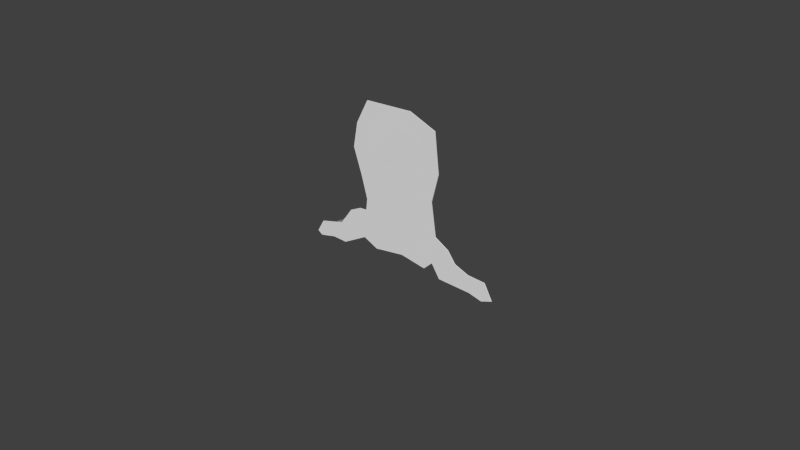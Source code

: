 # Source: Vine01.blend  (saved by Blender 2.72.0; exported with 4.5.12 LTS)
import bpy
from mathutils import Matrix  # noqa: F401  (used for matrix-valued properties, if any)

bpy.ops.wm.read_factory_settings(use_empty=True)
scene = bpy.context.scene
scene.name = 'Scene'

# ---- collections
col_collection_1 = bpy.data.collections.new('Collection 1'); scene.collection.children.link(col_collection_1)

# ---- materials (node trees are filled in below, after node groups)
mat_gravityspitter01 = bpy.data.materials.new('GravitySpitter01')
mat_gravityspitter01.alpha_threshold = 0.0
mat_gravityspitter01.use_transparent_shadow = False
mat_gravityspitter01.roughness = 0.5

# ---- material node trees

# ---- world
world_world = bpy.data.worlds.new('World'); scene.world = world_world
world_world.color = (0.05088, 0.05088, 0.05088)
world_world.use_sun_shadow = False
world_world.sun_shadow_jitter_overblur = 0.0
world_world.cycles.sampling_method = 'MANUAL'
world_world.cycles.sample_map_resolution = 256

# ---- meshes
me_mesh = bpy.data.meshes.new('Mesh')
me_mesh.from_pydata([(-0.03224, -0.0001255, -0.0002581), (-0.03172, -0.0001255, 0.000657), (-0.03067, -0.0001254, -0.001398), (-0.02996, -0.0001255, 0.003732), (-0.0254, -0.0001255, -0.0002581), (-0.02518, -0.0001255, 0.004949), (-0.0207, -0.0001255, -0.0005431), (-0.01874, -0.0001256, 0.0005147), (-0.02212, -0.0001255, 0.005728), (-0.02076, -0.0001255, 0.007624), (-0.01813, -0.0001255, 0.01129), (-0.01274, -0.0001255, 0.003765), (-0.01089, -0.0001255, 0.00286), (-0.008009, -0.0001255, 0.001452), (-0.001046, -0.0001255, 0.00236), (-0.0151, -0.0001255, 0.007104), (-0.01457, -0.0001255, 0.013), (-0.01047, -0.0001255, 0.007104), (-0.012, -0.0001255, 0.01314), (-0.01315, -0.0001256, 0.0226), (-0.01157, -0.0001255, 0.01699), (-0.01257, -0.0001255, 0.02056), (-0.005835, -0.0001255, 0.007104), (-0.005835, -0.0001255, 0.01174), (-0.001202, -0.0001255, 0.007104), (-0.001202, -0.0001255, 0.01174), (-0.005835, -0.0001255, 0.01637), (-0.005835, -0.0001256, 0.021), (-0.001202, -0.0001255, 0.01637), (-0.001202, -0.0001255, 0.021), (-0.01357, -0.0001256, 0.02411), (-0.01642, -0.0001256, 0.03252), (-0.01047, -0.0001255, 0.02564), (-0.01047, -0.0001256, 0.03027), (-0.01594, -0.0001256, 0.03518), (-0.01499, -0.0001257, 0.0405), (-0.01047, -0.0001256, 0.0349), (-0.01047, -0.0001256, 0.03953), (-0.005835, -0.0001256, 0.02564), (-0.005835, -0.0001256, 0.03027), (-0.001202, -0.0001256, 0.02564), (-0.001202, -0.0001256, 0.03027), (-0.005835, -0.0001256, 0.0349), (-0.005835, -0.0001256, 0.03953), (-0.001202, -0.0001256, 0.0349), (-0.001202, -0.0001256, 0.03953), (-0.01368, -0.0001257, 0.04303), (-0.01255, -0.0001256, 0.04522), (-0.011, -0.0001257, 0.0482), (-0.005835, -0.0001256, 0.04417), (-0.005869, -0.0001257, 0.04838), (-0.001202, -0.0001256, 0.04417), (-0.001239, -0.0001257, 0.04854), (-0.03224, 0.0001245, -0.0002581), (-0.03172, 0.0001245, 0.000657), (-0.03067, 0.0001245, -0.001398), (-0.02996, 0.0001245, 0.003732), (-0.0254, 0.0001245, -0.0002581), (-0.02518, 0.0001245, 0.004949), (-0.0207, 0.0001245, -0.0005431), (-0.01874, 0.0001245, 0.0005147), (-0.02212, 0.0001245, 0.005728), (-0.02076, 0.0001245, 0.007624), (-0.01813, 0.0001245, 0.01129), (-0.01274, 0.0001245, 0.003765), (-0.01089, 0.0001245, 0.00286), (-0.008009, 0.0001245, 0.001452), (-0.001046, 0.0001245, 0.00236), (-0.0151, 0.0001245, 0.007104), (-0.01457, 0.0001244, 0.013), (-0.01047, 0.0001245, 0.007104), (-0.012, 0.0001244, 0.01314), (-0.01315, 0.0001244, 0.0226), (-0.01157, 0.0001244, 0.01699), (-0.01257, 0.0001244, 0.02056), (-0.005835, 0.0001245, 0.007104), (-0.005835, 0.0001245, 0.01174), (-0.001202, 0.0001245, 0.007104), (-0.001202, 0.0001245, 0.01174), (-0.005835, 0.0001245, 0.01637), (-0.005835, 0.0001244, 0.021), (-0.001202, 0.0001245, 0.01637), (-0.001202, 0.0001244, 0.021), (-0.01357, 0.0001244, 0.02411), (-0.01642, 0.0001244, 0.03252), (-0.01047, 0.0001244, 0.02564), (-0.01047, 0.0001244, 0.03027), (-0.01594, 0.0001244, 0.03518), (-0.01499, 0.0001244, 0.0405), (-0.01047, 0.0001244, 0.0349), (-0.01047, 0.0001244, 0.03953), (-0.005835, 0.0001244, 0.02564), (-0.005835, 0.0001244, 0.03027), (-0.001202, 0.0001244, 0.02564), (-0.001202, 0.0001244, 0.03027), (-0.005835, 0.0001244, 0.0349), (-0.005835, 0.0001244, 0.03953), (-0.001202, 0.0001244, 0.0349), (-0.001202, 0.0001244, 0.03953), (-0.01368, 0.0001244, 0.04303), (-0.01255, 0.0001244, 0.04522), (-0.011, 0.0001244, 0.0482), (-0.005835, 0.0001244, 0.04417), (-0.005869, 0.0001244, 0.04838), (-0.001202, 0.0001244, 0.04417), (-0.001239, 0.0001244, 0.04854), (0.001827, -0.0001255, 0.002735), (0.01024, -0.0001255, 0.001167), (0.01309, -0.0001255, 0.003875), (0.0158, -0.0001255, -0.0004006), (0.01498, -0.0001255, 0.0008934), (0.00343, -0.0001255, 0.007104), (0.00343, -0.0001255, 0.01174), (0.008063, -0.0001255, 0.007104), (0.008063, -0.0001255, 0.01174), (0.00343, -0.0001255, 0.01637), (0.00343, -0.0001255, 0.021), (0.008063, -0.0001255, 0.01637), (0.008063, -0.0001255, 0.021), (0.0127, -0.0001255, 0.007104), (0.01423, -0.0001255, 0.01271), (0.01963, -0.0001255, 0.008834), (0.01879, -0.0001255, 0.01), (0.01365, -0.0001255, 0.01661), (0.01266, -0.0001256, 0.02326), (0.02194, -0.0001255, -0.0007238), (0.02196, -0.0001255, 0.002472), (0.02663, -0.0001254, -0.0009706), (0.02592, -0.0001255, 0.004587), (0.03091, -0.0001255, -0.002111), (0.03176, -0.0001256, 0.00416), (0.03447, -0.0001255, -0.0008281), (0.03378, -0.0001255, 0.0004511), (0.02136, -0.0001255, 0.00644), (0.02471, -0.0001255, 0.005076), (0.00343, -0.0001256, 0.02564), (0.00343, -0.0001256, 0.03027), (0.008063, -0.0001256, 0.02564), (0.008063, -0.0001256, 0.03027), (0.00343, -0.0001256, 0.0349), (0.00343, -0.0001256, 0.03953), (0.008063, -0.0001256, 0.0349), (0.008063, -0.0001256, 0.03953), (0.01317, -0.0001256, 0.0253), (0.01494, -0.0001257, 0.03238), (0.01463, -0.0001256, 0.03514), (0.01411, -0.0001256, 0.03974), (0.00343, -0.0001256, 0.04417), (0.004671, -0.0001257, 0.04875), (0.00938, -0.0001256, 0.04679), (0.007415, -0.0001256, 0.0476), (0.01352, -0.0001257, 0.04506), (0.001827, 0.0001245, 0.002735), (0.01024, 0.0001245, 0.001167), (0.01309, 0.0001245, 0.003875), (0.0158, 0.0001245, -0.0004006), (0.01498, 0.0001245, 0.0008934), (0.00343, 0.0001245, 0.007104), (0.00343, 0.0001245, 0.01174), (0.008063, 0.0001245, 0.007104), (0.008063, 0.0001245, 0.01174), (0.00343, 0.0001245, 0.01637), (0.00343, 0.0001245, 0.021), (0.008063, 0.0001245, 0.01637), (0.008063, 0.0001245, 0.021), (0.0127, 0.0001245, 0.007104), (0.01423, 0.0001245, 0.01271), (0.01963, 0.0001245, 0.008834), (0.01879, 0.0001245, 0.01), (0.01365, 0.0001245, 0.01661), (0.01266, 0.0001244, 0.02326), (0.02194, 0.0001245, -0.0007238), (0.02196, 0.0001245, 0.002472), (0.02663, 0.0001245, -0.0009706), (0.02592, 0.0001245, 0.004587), (0.03091, 0.0001245, -0.002111), (0.03176, 0.0001245, 0.00416), (0.03447, 0.0001245, -0.0008281), (0.03378, 0.0001245, 0.0004511), (0.02136, 0.0001245, 0.00644), (0.02471, 0.0001245, 0.005076), (0.00343, 0.0001244, 0.02564), (0.00343, 0.0001244, 0.03027), (0.008063, 0.0001244, 0.02564), (0.008063, 0.0001244, 0.03027), (0.00343, 0.0001244, 0.0349), (0.00343, 0.0001244, 0.03953), (0.008063, 0.0001244, 0.0349), (0.008063, 0.0001244, 0.03953), (0.01317, 0.0001244, 0.0253), (0.01494, 0.0001244, 0.03238), (0.01463, 0.0001244, 0.03514), (0.01411, 0.0001244, 0.03974), (0.00343, 0.0001244, 0.04417), (0.004671, 0.0001244, 0.04875), (0.00938, 0.0001244, 0.04679), (0.007415, 0.0001244, 0.0476), (0.01352, 0.0001244, 0.04506)], [], [(2, 3, 1), (4, 6, 7), (4, 5, 3), (15, 17, 18), (22, 24, 25), (26, 28, 29), (17, 22, 23), (20, 26, 27), (23, 25, 28), (18, 23, 26), (15, 16, 10), (5, 7, 9), (11, 12, 17), (14, 24, 22), (13, 22, 17), (7, 11, 15), (30, 32, 33), (34, 36, 37), (38, 40, 41), (42, 44, 45), (32, 38, 39), (36, 42, 43), (31, 33, 36), (39, 41, 44), (33, 39, 42), (51, 52, 50), (49, 50, 48), (37, 47, 46), (43, 45, 51), (37, 43, 49), (54, 56, 55), (60, 59, 57), (56, 58, 57), (71, 70, 68), (76, 78, 77), (80, 82, 81), (76, 75, 70), (80, 79, 73), (79, 81, 78), (79, 76, 71), (63, 69, 68), (62, 60, 58), (70, 65, 64), (75, 77, 67), (70, 75, 66), (68, 64, 60), (86, 85, 83), (90, 89, 87), (92, 94, 93), (96, 98, 97), (86, 92, 91), (90, 96, 95), (89, 86, 84), (95, 97, 94), (89, 95, 92), (103, 105, 104), (101, 103, 102), (99, 100, 90), (102, 104, 98), (102, 96, 90), (111, 113, 114), (115, 117, 118), (121, 122, 120), (119, 120, 114), (123, 124, 118), (112, 114, 117), (120, 123, 117), (127, 128, 126), (129, 131, 132), (127, 129, 130), (109, 125, 126), (106, 107, 113), (110, 121, 119), (108, 119, 113), (126, 128, 134), (126, 133, 121), (135, 137, 138), (139, 141, 142), (143, 144, 138), (141, 145, 146), (136, 138, 141), (144, 145, 141), (149, 150, 148), (142, 149, 147), (142, 146, 151), (158, 160, 159), (162, 164, 163), (166, 168, 167), (160, 166, 165), (164, 170, 169), (161, 163, 160), (163, 169, 166), (172, 174, 173), (178, 177, 175), (176, 175, 173), (172, 171, 155), (159, 153, 152), (165, 167, 156), (159, 165, 154), (180, 174, 172), (167, 179, 172), (182, 184, 183), (186, 188, 187), (184, 190, 189), (192, 191, 187), (185, 187, 184), (187, 191, 190), (194, 196, 195), (193, 195, 188), (197, 192, 188), (24, 111, 112), (28, 115, 116), (25, 112, 115), (106, 111, 24), (40, 135, 136), (44, 139, 140), (41, 136, 139), (147, 148, 52), (45, 140, 147), (78, 158, 157), (82, 162, 161), (81, 161, 158), (77, 157, 152), (94, 182, 181), (98, 186, 185), (97, 185, 182), (105, 194, 193), (104, 193, 186), (0, 1, 54), (53, 55, 2), (3, 56, 54), (60, 7, 6), (57, 59, 6), (55, 57, 4), (5, 58, 56), (64, 65, 12), (13, 66, 67), (65, 66, 13), (9, 10, 63), (62, 61, 8), (71, 69, 16), (20, 21, 74), (72, 74, 21), (18, 20, 73), (5, 8, 61), (60, 64, 11), (69, 63, 10), (106, 152, 153), (110, 156, 155), (108, 154, 156), (107, 153, 154), (171, 173, 127), (177, 178, 132), (175, 177, 131), (132, 178, 176), (173, 175, 129), (176, 174, 128), (168, 122, 121), (168, 166, 120), (169, 170, 124), (166, 169, 123), (134, 180, 179), (174, 180, 134), (109, 155, 171), (133, 179, 167), (30, 31, 84), (34, 35, 88), (31, 34, 87), (48, 101, 100), (47, 100, 99), (52, 105, 103), (50, 103, 101), (35, 46, 99), (190, 144, 143), (192, 146, 145), (190, 191, 145), (195, 196, 150), (150, 196, 194), (197, 195, 149), (197, 151, 146), (21, 32, 30), (27, 29, 40), (27, 38, 32), (83, 85, 74), (91, 93, 82), (85, 91, 80), (116, 118, 137), (124, 143, 137), (181, 183, 164), (183, 189, 170), (19, 30, 83), (170, 189, 143), (29, 116, 135), (93, 181, 162), (14, 67, 152), (148, 194, 105), (0, 2, 1), (5, 4, 7), (2, 4, 3), (16, 15, 18), (23, 22, 25), (27, 26, 29), (18, 17, 23), (21, 20, 27), (26, 23, 28), (20, 18, 26), (9, 15, 10), (8, 5, 9), (15, 11, 17), (13, 14, 22), (12, 13, 17), (9, 7, 15), (31, 30, 33), (35, 34, 37), (39, 38, 41), (43, 42, 45), (33, 32, 39), (37, 36, 43), (34, 31, 36), (42, 39, 44), (36, 33, 42), (49, 51, 50), (47, 49, 48), (35, 37, 46), (49, 43, 51), (47, 37, 49), (53, 54, 55), (58, 60, 57), (55, 56, 57), (69, 71, 68), (75, 76, 77), (79, 80, 81), (71, 76, 70), (74, 80, 73), (76, 79, 78), (73, 79, 71), (62, 63, 68), (61, 62, 58), (68, 70, 64), (66, 75, 67), (65, 70, 66), (62, 68, 60), (84, 86, 83), (88, 90, 87), (91, 92, 93), (95, 96, 97), (85, 86, 91), (89, 90, 95), (87, 89, 84), (92, 95, 94), (86, 89, 92), (102, 103, 104), (100, 101, 102), (88, 99, 90), (96, 102, 98), (100, 102, 90), (112, 111, 114), (116, 115, 118), (119, 121, 120), (113, 119, 114), (117, 123, 118), (115, 112, 117), (114, 120, 117), (125, 127, 126), (130, 129, 132), (128, 127, 130), (110, 109, 126), (111, 106, 113), (108, 110, 119), (107, 108, 113), (133, 126, 134), (110, 126, 121), (136, 135, 138), (140, 139, 142), (137, 143, 138), (142, 141, 146), (139, 136, 141), (138, 144, 141), (147, 149, 148), (140, 142, 147), (149, 142, 151), (157, 158, 159), (161, 162, 163), (165, 166, 167), (159, 160, 165), (163, 164, 169), (158, 161, 160), (160, 163, 166), (171, 172, 173), (176, 178, 175), (174, 176, 173), (156, 172, 155), (157, 159, 152), (154, 165, 156), (153, 159, 154), (179, 180, 172), (156, 167, 172), (181, 182, 183), (185, 186, 187), (183, 184, 189), (188, 192, 187), (182, 185, 184), (184, 187, 190), (193, 194, 195), (186, 193, 188), (195, 197, 188), (25, 24, 112), (29, 28, 116), (28, 25, 115), (14, 106, 24), (41, 40, 136), (45, 44, 140), (44, 41, 139), (51, 147, 52), (51, 45, 147), (77, 78, 157), (81, 82, 161), (78, 81, 158), (67, 77, 152), (93, 94, 181), (97, 98, 185), (94, 97, 182), (104, 105, 193), (98, 104, 186), (53, 0, 54), (0, 53, 2), (1, 3, 54), (59, 60, 6), (4, 57, 6), (2, 55, 4), (3, 5, 56), (11, 64, 12), (14, 13, 67), (12, 65, 13), (62, 9, 63), (9, 62, 8), (18, 71, 16), (73, 20, 74), (19, 72, 21), (71, 18, 73), (58, 5, 61), (7, 60, 11), (16, 69, 10), (107, 106, 153), (109, 110, 155), (110, 108, 156), (108, 107, 154), (125, 171, 127), (131, 177, 132), (129, 175, 131), (130, 132, 176), (127, 173, 129), (130, 176, 128), (167, 168, 121), (122, 168, 120), (123, 169, 124), (120, 166, 123), (133, 134, 179), (128, 174, 134), (125, 109, 171), (121, 133, 167), (83, 30, 84), (87, 34, 88), (84, 31, 87), (47, 48, 100), (46, 47, 99), (50, 52, 103), (48, 50, 101), (88, 35, 99), (189, 190, 143), (191, 192, 145), (144, 190, 145), (149, 195, 150), (148, 150, 194), (151, 197, 149), (192, 197, 146), (19, 21, 30), (38, 27, 40), (21, 27, 32), (72, 83, 74), (80, 91, 82), (74, 85, 80), (135, 116, 137), (118, 124, 137), (162, 181, 164), (164, 183, 170), (72, 19, 83), (124, 170, 143), (40, 29, 135), (82, 93, 162), (106, 14, 152), (52, 148, 105)])
_uv = me_mesh.uv_layers.new(name='UVMap')
_uv.uv.foreach_set('vector', [0.1488, 0.1986, 0.1571, 0.2584, 0.1366, 0.2226, 0.2102, 0.2119, 0.2649, 0.2086, 0.2877, 0.2209, 0.2102, 0.2119, 0.2127, 0.2725, 0.1571, 0.2584, 0.3301, 0.2976, 0.384, 0.2976, 0.3662, 0.3679, 0.4379, 0.2976, 0.4919, 0.2976, 0.4919, 0.3516, 0.4379, 0.4055, 0.4919, 0.4055, 0.4919, 0.4594, 0.384, 0.2976, 0.4379, 0.2976, 0.4379, 0.3516, 0.3711, 0.4127, 0.4379, 0.4055, 0.4379, 0.4594, 0.4379, 0.3516, 0.4919, 0.3516, 0.4919, 0.4055, 0.3662, 0.3679, 0.4379, 0.3516, 0.4379, 0.4055, 0.3301, 0.2976, 0.3363, 0.3662, 0.2948, 0.3463, 0.2127, 0.2725, 0.2877, 0.2209, 0.2642, 0.3037, 0.3575, 0.2587, 0.3791, 0.2482, 0.384, 0.2976, 0.4937, 0.2424, 0.4919, 0.2976, 0.4379, 0.2976, 0.4126, 0.2318, 0.4379, 0.2976, 0.384, 0.2976, 0.2877, 0.2209, 0.3575, 0.2587, 0.3301, 0.2976, 0.3479, 0.4956, 0.384, 0.5133, 0.384, 0.5673, 0.3202, 0.6244, 0.384, 0.6212, 0.384, 0.6751, 0.4379, 0.5133, 0.4919, 0.5133, 0.4919, 0.5673, 0.4379, 0.6212, 0.4919, 0.6212, 0.4919, 0.6751, 0.384, 0.5133, 0.4379, 0.5133, 0.4379, 0.5673, 0.384, 0.6212, 0.4379, 0.6212, 0.4379, 0.6751, 0.3147, 0.5935, 0.384, 0.5673, 0.384, 0.6212, 0.4379, 0.5673, 0.4919, 0.5673, 0.4919, 0.6212, 0.384, 0.5673, 0.4379, 0.5673, 0.4379, 0.6212, 0.4919, 0.7291, 0.4914, 0.78, 0.4375, 0.7781, 0.4379, 0.7291, 0.4375, 0.7781, 0.3778, 0.776, 0.384, 0.6751, 0.3598, 0.7413, 0.3466, 0.7158, 0.4379, 0.6751, 0.4919, 0.6751, 0.4919, 0.7291, 0.384, 0.6751, 0.4379, 0.6751, 0.4379, 0.7291, 0.1366, 0.2226, 0.1571, 0.2584, 0.1488, 0.1986, 0.2877, 0.2209, 0.2649, 0.2086, 0.2102, 0.2119, 0.1571, 0.2584, 0.2127, 0.2725, 0.2102, 0.2119, 0.3662, 0.3679, 0.384, 0.2976, 0.3301, 0.2976, 0.4379, 0.3516, 0.4919, 0.3516, 0.4919, 0.2976, 0.4379, 0.4594, 0.4919, 0.4594, 0.4919, 0.4055, 0.4379, 0.3516, 0.4379, 0.2976, 0.384, 0.2976, 0.4379, 0.4594, 0.4379, 0.4055, 0.3711, 0.4127, 0.4379, 0.4055, 0.4919, 0.4055, 0.4919, 0.3516, 0.4379, 0.4055, 0.4379, 0.3516, 0.3662, 0.3679, 0.2948, 0.3463, 0.3363, 0.3662, 0.3301, 0.2976, 0.2642, 0.3037, 0.2877, 0.2209, 0.2127, 0.2725, 0.384, 0.2976, 0.3791, 0.2482, 0.3575, 0.2587, 0.4379, 0.2976, 0.4919, 0.2976, 0.4937, 0.2424, 0.384, 0.2976, 0.4379, 0.2976, 0.4126, 0.2318, 0.3301, 0.2976, 0.3575, 0.2587, 0.2877, 0.2209, 0.384, 0.5673, 0.384, 0.5133, 0.3479, 0.4956, 0.384, 0.6751, 0.384, 0.6212, 0.3202, 0.6244, 0.4379, 0.5673, 0.4919, 0.5673, 0.4919, 0.5133, 0.4379, 0.6751, 0.4919, 0.6751, 0.4919, 0.6212, 0.384, 0.5673, 0.4379, 0.5673, 0.4379, 0.5133, 0.384, 0.6751, 0.4379, 0.6751, 0.4379, 0.6212, 0.384, 0.6212, 0.384, 0.5673, 0.3147, 0.5935, 0.4379, 0.6212, 0.4919, 0.6212, 0.4919, 0.5673, 0.384, 0.6212, 0.4379, 0.6212, 0.4379, 0.5673, 0.4375, 0.7781, 0.4914, 0.78, 0.4919, 0.7291, 0.3778, 0.776, 0.4375, 0.7781, 0.4379, 0.7291, 0.3466, 0.7158, 0.3598, 0.7413, 0.384, 0.6751, 0.4379, 0.7291, 0.4919, 0.7291, 0.4919, 0.6751, 0.4379, 0.7291, 0.4379, 0.6751, 0.384, 0.6751, 0.5458, 0.2976, 0.5997, 0.2976, 0.5997, 0.3516, 0.5458, 0.4055, 0.5997, 0.4055, 0.5997, 0.4594, 0.7344, 0.3178, 0.7246, 0.3314, 0.6715, 0.3629, 0.6537, 0.2976, 0.6715, 0.3629, 0.5997, 0.3516, 0.6647, 0.4083, 0.6532, 0.4857, 0.5997, 0.4594, 0.5458, 0.3516, 0.5997, 0.3516, 0.5997, 0.4055, 0.6715, 0.3629, 0.6647, 0.4083, 0.5997, 0.4055, 0.8159, 0.2036, 0.8076, 0.2683, 0.7615, 0.2437, 0.8656, 0.1903, 0.9071, 0.2053, 0.899, 0.2202, 0.8159, 0.2036, 0.8656, 0.1903, 0.8756, 0.2633, 0.6897, 0.2103, 0.7613, 0.2065, 0.7615, 0.2437, 0.5271, 0.2468, 0.625, 0.2285, 0.5997, 0.2976, 0.6802, 0.2253, 0.7344, 0.3178, 0.6537, 0.2976, 0.6582, 0.26, 0.6537, 0.2976, 0.5997, 0.2976, 0.7615, 0.2437, 0.8076, 0.2683, 0.7936, 0.274, 0.7615, 0.2437, 0.7545, 0.2899, 0.7344, 0.3178, 0.5458, 0.5133, 0.5997, 0.5133, 0.5997, 0.5673, 0.5458, 0.6212, 0.5997, 0.6212, 0.5997, 0.6751, 0.6592, 0.5094, 0.6798, 0.5918, 0.5997, 0.5673, 0.5997, 0.6212, 0.6762, 0.624, 0.6702, 0.6776, 0.5458, 0.5673, 0.5997, 0.5673, 0.5997, 0.6212, 0.6798, 0.5918, 0.6762, 0.624, 0.5997, 0.6212, 0.6151, 0.7596, 0.5922, 0.7691, 0.5602, 0.7824, 0.5997, 0.6751, 0.6151, 0.7596, 0.5458, 0.7291, 0.5997, 0.6751, 0.6702, 0.6776, 0.6632, 0.7395, 0.5458, 0.3516, 0.5997, 0.3516, 0.5997, 0.2976, 0.5458, 0.4594, 0.5997, 0.4594, 0.5997, 0.4055, 0.6715, 0.3629, 0.7246, 0.3314, 0.7344, 0.3178, 0.5997, 0.3516, 0.6715, 0.3629, 0.6537, 0.2976, 0.5997, 0.4594, 0.6532, 0.4857, 0.6647, 0.4083, 0.5458, 0.4055, 0.5997, 0.4055, 0.5997, 0.3516, 0.5997, 0.4055, 0.6647, 0.4083, 0.6715, 0.3629, 0.7615, 0.2437, 0.8076, 0.2683, 0.8159, 0.2036, 0.899, 0.2202, 0.9071, 0.2053, 0.8656, 0.1903, 0.8756, 0.2633, 0.8656, 0.1903, 0.8159, 0.2036, 0.7615, 0.2437, 0.7613, 0.2065, 0.6897, 0.2103, 0.5997, 0.2976, 0.625, 0.2285, 0.5271, 0.2468, 0.6537, 0.2976, 0.7344, 0.3178, 0.6802, 0.2253, 0.5997, 0.2976, 0.6537, 0.2976, 0.6582, 0.26, 0.7936, 0.274, 0.8076, 0.2683, 0.7615, 0.2437, 0.7344, 0.3178, 0.7545, 0.2899, 0.7615, 0.2437, 0.5458, 0.5673, 0.5997, 0.5673, 0.5997, 0.5133, 0.5458, 0.6751, 0.5997, 0.6751, 0.5997, 0.6212, 0.5997, 0.5673, 0.6798, 0.5918, 0.6592, 0.5094, 0.6702, 0.6776, 0.6762, 0.624, 0.5997, 0.6212, 0.5458, 0.6212, 0.5997, 0.6212, 0.5997, 0.5673, 0.5997, 0.6212, 0.6762, 0.624, 0.6798, 0.5918, 0.5602, 0.7824, 0.5922, 0.7691, 0.6151, 0.7596, 0.5458, 0.7291, 0.6151, 0.7596, 0.5997, 0.6751, 0.6632, 0.7395, 0.6702, 0.6776, 0.5997, 0.6751, 0.4919, 0.2976, 0.5458, 0.2976, 0.5458, 0.3516, 0.4919, 0.4055, 0.5458, 0.4055, 0.5458, 0.4594, 0.4919, 0.3516, 0.5458, 0.3516, 0.5458, 0.4055, 0.5271, 0.2468, 0.5458, 0.2976, 0.4919, 0.2976, 0.4919, 0.5133, 0.5458, 0.5133, 0.5458, 0.5673, 0.4919, 0.6212, 0.5458, 0.6212, 0.5458, 0.6751, 0.4919, 0.5673, 0.5458, 0.5673, 0.5458, 0.6212, 0.5458, 0.7291, 0.5602, 0.7824, 0.4914, 0.78, 0.4919, 0.6751, 0.5458, 0.6751, 0.5458, 0.7291, 0.4919, 0.3516, 0.5458, 0.3516, 0.5458, 0.2976, 0.4919, 0.4594, 0.5458, 0.4594, 0.5458, 0.4055, 0.4919, 0.4055, 0.5458, 0.4055, 0.5458, 0.3516, 0.4919, 0.2976, 0.5458, 0.2976, 0.5271, 0.2468, 0.4919, 0.5673, 0.5458, 0.5673, 0.5458, 0.5133, 0.4919, 0.6751, 0.5458, 0.6751, 0.5458, 0.6212, 0.4919, 0.6212, 0.5458, 0.6212, 0.5458, 0.5673, 0.4914, 0.78, 0.5602, 0.7824, 0.5458, 0.7291, 0.4919, 0.7291, 0.5458, 0.7291, 0.5458, 0.6751, 0.1305, 0.2119, 0.1366, 0.2226, 0.1366, 0.2226, 0.1305, 0.2119, 0.1488, 0.1986, 0.1488, 0.1986, 0.1571, 0.2584, 0.1571, 0.2584, 0.1366, 0.2226, 0.2877, 0.2209, 0.2877, 0.2209, 0.2649, 0.2086, 0.2102, 0.2119, 0.2649, 0.2086, 0.2649, 0.2086, 0.1488, 0.1986, 0.2102, 0.2119, 0.2102, 0.2119, 0.2127, 0.2725, 0.2127, 0.2725, 0.1571, 0.2584, 0.3575, 0.2587, 0.3791, 0.2482, 0.3791, 0.2482, 0.4126, 0.2318, 0.4126, 0.2318, 0.4937, 0.2424, 0.3791, 0.2482, 0.4126, 0.2318, 0.4126, 0.2318, 0.2642, 0.3037, 0.2948, 0.3463, 0.2948, 0.3463, 0.2642, 0.3037, 0.2483, 0.2816, 0.2483, 0.2816, 0.3662, 0.3679, 0.3363, 0.3662, 0.3363, 0.3662, 0.3711, 0.4127, 0.3595, 0.4543, 0.3595, 0.4543, 0.3528, 0.478, 0.3595, 0.4543, 0.3595, 0.4543, 0.3662, 0.3679, 0.3711, 0.4127, 0.3711, 0.4127, 0.2127, 0.2725, 0.2483, 0.2816, 0.2483, 0.2816, 0.2877, 0.2209, 0.3575, 0.2587, 0.3575, 0.2587, 0.3363, 0.3662, 0.2948, 0.3463, 0.2948, 0.3463, 0.5271, 0.2468, 0.5271, 0.2468, 0.625, 0.2285, 0.6802, 0.2253, 0.6802, 0.2253, 0.6897, 0.2103, 0.6582, 0.26, 0.6582, 0.26, 0.6802, 0.2253, 0.625, 0.2285, 0.625, 0.2285, 0.6582, 0.26, 0.7613, 0.2065, 0.8159, 0.2036, 0.8159, 0.2036, 0.9071, 0.2053, 0.899, 0.2202, 0.899, 0.2202, 0.8656, 0.1903, 0.9071, 0.2053, 0.9071, 0.2053, 0.899, 0.2202, 0.899, 0.2202, 0.8756, 0.2633, 0.8159, 0.2036, 0.8656, 0.1903, 0.8656, 0.1903, 0.8756, 0.2633, 0.8076, 0.2683, 0.8076, 0.2683, 0.7246, 0.3314, 0.7246, 0.3314, 0.7344, 0.3178, 0.7246, 0.3314, 0.6715, 0.3629, 0.6715, 0.3629, 0.6647, 0.4083, 0.6532, 0.4857, 0.6532, 0.4857, 0.6715, 0.3629, 0.6647, 0.4083, 0.6647, 0.4083, 0.7936, 0.274, 0.7936, 0.274, 0.7545, 0.2899, 0.8076, 0.2683, 0.7936, 0.274, 0.7936, 0.274, 0.6897, 0.2103, 0.6897, 0.2103, 0.7613, 0.2065, 0.7545, 0.2899, 0.7545, 0.2899, 0.7344, 0.3178, 0.3479, 0.4956, 0.3147, 0.5935, 0.3147, 0.5935, 0.3202, 0.6244, 0.3313, 0.6864, 0.3313, 0.6864, 0.3147, 0.5935, 0.3202, 0.6244, 0.3202, 0.6244, 0.3778, 0.776, 0.3778, 0.776, 0.3598, 0.7413, 0.3598, 0.7413, 0.3598, 0.7413, 0.3466, 0.7158, 0.4914, 0.78, 0.4914, 0.78, 0.4375, 0.7781, 0.4375, 0.7781, 0.4375, 0.7781, 0.3778, 0.776, 0.3313, 0.6864, 0.3466, 0.7158, 0.3466, 0.7158, 0.6798, 0.5918, 0.6798, 0.5918, 0.6592, 0.5094, 0.6702, 0.6776, 0.6702, 0.6776, 0.6762, 0.624, 0.6798, 0.5918, 0.6762, 0.624, 0.6762, 0.624, 0.6151, 0.7596, 0.5922, 0.7691, 0.5922, 0.7691, 0.5922, 0.7691, 0.5922, 0.7691, 0.5602, 0.7824, 0.6632, 0.7395, 0.6151, 0.7596, 0.6151, 0.7596, 0.6632, 0.7395, 0.6632, 0.7395, 0.6702, 0.6776, 0.3595, 0.4543, 0.384, 0.5133, 0.3479, 0.4956, 0.4379, 0.4594, 0.4919, 0.4594, 0.4919, 0.5133, 0.4379, 0.4594, 0.4379, 0.5133, 0.384, 0.5133, 0.3479, 0.4956, 0.384, 0.5133, 0.3595, 0.4543, 0.4379, 0.5133, 0.4919, 0.5133, 0.4919, 0.4594, 0.384, 0.5133, 0.4379, 0.5133, 0.4379, 0.4594, 0.5458, 0.4594, 0.5997, 0.4594, 0.5997, 0.5133, 0.6532, 0.4857, 0.6592, 0.5094, 0.5997, 0.5133, 0.5458, 0.5133, 0.5997, 0.5133, 0.5997, 0.4594, 0.5997, 0.5133, 0.6592, 0.5094, 0.6532, 0.4857, 0.3528, 0.478, 0.3479, 0.4956, 0.3479, 0.4956, 0.6532, 0.4857, 0.6592, 0.5094, 0.6592, 0.5094, 0.4919, 0.4594, 0.5458, 0.4594, 0.5458, 0.5133, 0.4919, 0.5133, 0.5458, 0.5133, 0.5458, 0.4594, 0.4937, 0.2424, 0.4937, 0.2424, 0.5271, 0.2468, 0.5602, 0.7824, 0.5602, 0.7824, 0.4914, 0.78, 0.1305, 0.2119, 0.1488, 0.1986, 0.1366, 0.2226, 0.2127, 0.2725, 0.2102, 0.2119, 0.2877, 0.2209, 0.1488, 0.1986, 0.2102, 0.2119, 0.1571, 0.2584, 0.3363, 0.3662, 0.3301, 0.2976, 0.3662, 0.3679, 0.4379, 0.3516, 0.4379, 0.2976, 0.4919, 0.3516, 0.4379, 0.4594, 0.4379, 0.4055, 0.4919, 0.4594, 0.3662, 0.3679, 0.384, 0.2976, 0.4379, 0.3516, 0.3595, 0.4543, 0.3711, 0.4127, 0.4379, 0.4594, 0.4379, 0.4055, 0.4379, 0.3516, 0.4919, 0.4055, 0.3711, 0.4127, 0.3662, 0.3679, 0.4379, 0.4055, 0.2642, 0.3037, 0.3301, 0.2976, 0.2948, 0.3463, 0.2483, 0.2816, 0.2127, 0.2725, 0.2642, 0.3037, 0.3301, 0.2976, 0.3575, 0.2587, 0.384, 0.2976, 0.4126, 0.2318, 0.4937, 0.2424, 0.4379, 0.2976, 0.3791, 0.2482, 0.4126, 0.2318, 0.384, 0.2976, 0.2642, 0.3037, 0.2877, 0.2209, 0.3301, 0.2976, 0.3147, 0.5935, 0.3479, 0.4956, 0.384, 0.5673, 0.3313, 0.6864, 0.3202, 0.6244, 0.384, 0.6751, 0.4379, 0.5673, 0.4379, 0.5133, 0.4919, 0.5673, 0.4379, 0.6751, 0.4379, 0.6212, 0.4919, 0.6751, 0.384, 0.5673, 0.384, 0.5133, 0.4379, 0.5673, 0.384, 0.6751, 0.384, 0.6212, 0.4379, 0.6751, 0.3202, 0.6244, 0.3147, 0.5935, 0.384, 0.6212, 0.4379, 0.6212, 0.4379, 0.5673, 0.4919, 0.6212, 0.384, 0.6212, 0.384, 0.5673, 0.4379, 0.6212, 0.4379, 0.7291, 0.4919, 0.7291, 0.4375, 0.7781, 0.3598, 0.7413, 0.4379, 0.7291, 0.3778, 0.776, 0.3313, 0.6864, 0.384, 0.6751, 0.3466, 0.7158, 0.4379, 0.7291, 0.4379, 0.6751, 0.4919, 0.7291, 0.3598, 0.7413, 0.384, 0.6751, 0.4379, 0.7291, 0.1305, 0.2119, 0.1366, 0.2226, 0.1488, 0.1986, 0.2127, 0.2725, 0.2877, 0.2209, 0.2102, 0.2119, 0.1488, 0.1986, 0.1571, 0.2584, 0.2102, 0.2119, 0.3363, 0.3662, 0.3662, 0.3679, 0.3301, 0.2976, 0.4379, 0.2976, 0.4379, 0.3516, 0.4919, 0.2976, 0.4379, 0.4055, 0.4379, 0.4594, 0.4919, 0.4055, 0.3662, 0.3679, 0.4379, 0.3516, 0.384, 0.2976, 0.3595, 0.4543, 0.4379, 0.4594, 0.3711, 0.4127, 0.4379, 0.3516, 0.4379, 0.4055, 0.4919, 0.3516, 0.3711, 0.4127, 0.4379, 0.4055, 0.3662, 0.3679, 0.2642, 0.3037, 0.2948, 0.3463, 0.3301, 0.2976, 0.2483, 0.2816, 0.2642, 0.3037, 0.2127, 0.2725, 0.3301, 0.2976, 0.384, 0.2976, 0.3575, 0.2587, 0.4126, 0.2318, 0.4379, 0.2976, 0.4937, 0.2424, 0.3791, 0.2482, 0.384, 0.2976, 0.4126, 0.2318, 0.2642, 0.3037, 0.3301, 0.2976, 0.2877, 0.2209, 0.3147, 0.5935, 0.384, 0.5673, 0.3479, 0.4956, 0.3313, 0.6864, 0.384, 0.6751, 0.3202, 0.6244, 0.4379, 0.5133, 0.4379, 0.5673, 0.4919, 0.5133, 0.4379, 0.6212, 0.4379, 0.6751, 0.4919, 0.6212, 0.384, 0.5133, 0.384, 0.5673, 0.4379, 0.5133, 0.384, 0.6212, 0.384, 0.6751, 0.4379, 0.6212, 0.3202, 0.6244, 0.384, 0.6212, 0.3147, 0.5935, 0.4379, 0.5673, 0.4379, 0.6212, 0.4919, 0.5673, 0.384, 0.5673, 0.384, 0.6212, 0.4379, 0.5673, 0.4379, 0.7291, 0.4375, 0.7781, 0.4919, 0.7291, 0.3598, 0.7413, 0.3778, 0.776, 0.4379, 0.7291, 0.3313, 0.6864, 0.3466, 0.7158, 0.384, 0.6751, 0.4379, 0.6751, 0.4379, 0.7291, 0.4919, 0.6751, 0.3598, 0.7413, 0.4379, 0.7291, 0.384, 0.6751, 0.5458, 0.3516, 0.5458, 0.2976, 0.5997, 0.3516, 0.5458, 0.4594, 0.5458, 0.4055, 0.5997, 0.4594, 0.6537, 0.2976, 0.7344, 0.3178, 0.6715, 0.3629, 0.5997, 0.2976, 0.6537, 0.2976, 0.5997, 0.3516, 0.5997, 0.4055, 0.6647, 0.4083, 0.5997, 0.4594, 0.5458, 0.4055, 0.5458, 0.3516, 0.5997, 0.4055, 0.5997, 0.3516, 0.6715, 0.3629, 0.5997, 0.4055, 0.7613, 0.2065, 0.8159, 0.2036, 0.7615, 0.2437, 0.8756, 0.2633, 0.8656, 0.1903, 0.899, 0.2202, 0.8076, 0.2683, 0.8159, 0.2036, 0.8756, 0.2633, 0.6802, 0.2253, 0.6897, 0.2103, 0.7615, 0.2437, 0.5458, 0.2976, 0.5271, 0.2468, 0.5997, 0.2976, 0.6582, 0.26, 0.6802, 0.2253, 0.6537, 0.2976, 0.625, 0.2285, 0.6582, 0.26, 0.5997, 0.2976, 0.7545, 0.2899, 0.7615, 0.2437, 0.7936, 0.274, 0.6802, 0.2253, 0.7615, 0.2437, 0.7344, 0.3178, 0.5458, 0.5673, 0.5458, 0.5133, 0.5997, 0.5673, 0.5458, 0.6751, 0.5458, 0.6212, 0.5997, 0.6751, 0.5997, 0.5133, 0.6592, 0.5094, 0.5997, 0.5673, 0.5997, 0.6751, 0.5997, 0.6212, 0.6702, 0.6776, 0.5458, 0.6212, 0.5458, 0.5673, 0.5997, 0.6212, 0.5997, 0.5673, 0.6798, 0.5918, 0.5997, 0.6212, 0.5458, 0.7291, 0.6151, 0.7596, 0.5602, 0.7824, 0.5458, 0.6751, 0.5997, 0.6751, 0.5458, 0.7291, 0.6151, 0.7596, 0.5997, 0.6751, 0.6632, 0.7395, 0.5458, 0.2976, 0.5458, 0.3516, 0.5997, 0.2976, 0.5458, 0.4055, 0.5458, 0.4594, 0.5997, 0.4055, 0.6537, 0.2976, 0.6715, 0.3629, 0.7344, 0.3178, 0.5997, 0.2976, 0.5997, 0.3516, 0.6537, 0.2976, 0.5997, 0.4055, 0.5997, 0.4594, 0.6647, 0.4083, 0.5458, 0.3516, 0.5458, 0.4055, 0.5997, 0.3516, 0.5997, 0.3516, 0.5997, 0.4055, 0.6715, 0.3629, 0.7613, 0.2065, 0.7615, 0.2437, 0.8159, 0.2036, 0.8756, 0.2633, 0.899, 0.2202, 0.8656, 0.1903, 0.8076, 0.2683, 0.8756, 0.2633, 0.8159, 0.2036, 0.6802, 0.2253, 0.7615, 0.2437, 0.6897, 0.2103, 0.5458, 0.2976, 0.5997, 0.2976, 0.5271, 0.2468, 0.6582, 0.26, 0.6537, 0.2976, 0.6802, 0.2253, 0.625, 0.2285, 0.5997, 0.2976, 0.6582, 0.26, 0.7545, 0.2899, 0.7936, 0.274, 0.7615, 0.2437, 0.6802, 0.2253, 0.7344, 0.3178, 0.7615, 0.2437, 0.5458, 0.5133, 0.5458, 0.5673, 0.5997, 0.5133, 0.5458, 0.6212, 0.5458, 0.6751, 0.5997, 0.6212, 0.5997, 0.5133, 0.5997, 0.5673, 0.6592, 0.5094, 0.5997, 0.6751, 0.6702, 0.6776, 0.5997, 0.6212, 0.5458, 0.5673, 0.5458, 0.6212, 0.5997, 0.5673, 0.5997, 0.5673, 0.5997, 0.6212, 0.6798, 0.5918, 0.5458, 0.7291, 0.5602, 0.7824, 0.6151, 0.7596, 0.5458, 0.6751, 0.5458, 0.7291, 0.5997, 0.6751, 0.6151, 0.7596, 0.6632, 0.7395, 0.5997, 0.6751, 0.4919, 0.3516, 0.4919, 0.2976, 0.5458, 0.3516, 0.4919, 0.4594, 0.4919, 0.4055, 0.5458, 0.4594, 0.4919, 0.4055, 0.4919, 0.3516, 0.5458, 0.4055, 0.4937, 0.2424, 0.5271, 0.2468, 0.4919, 0.2976, 0.4919, 0.5673, 0.4919, 0.5133, 0.5458, 0.5673, 0.4919, 0.6751, 0.4919, 0.6212, 0.5458, 0.6751, 0.4919, 0.6212, 0.4919, 0.5673, 0.5458, 0.6212, 0.4919, 0.7291, 0.5458, 0.7291, 0.4914, 0.78, 0.4919, 0.7291, 0.4919, 0.6751, 0.5458, 0.7291, 0.4919, 0.2976, 0.4919, 0.3516, 0.5458, 0.2976, 0.4919, 0.4055, 0.4919, 0.4594, 0.5458, 0.4055, 0.4919, 0.3516, 0.4919, 0.4055, 0.5458, 0.3516, 0.4937, 0.2424, 0.4919, 0.2976, 0.5271, 0.2468, 0.4919, 0.5133, 0.4919, 0.5673, 0.5458, 0.5133, 0.4919, 0.6212, 0.4919, 0.6751, 0.5458, 0.6212, 0.4919, 0.5673, 0.4919, 0.6212, 0.5458, 0.5673, 0.4919, 0.7291, 0.4914, 0.78, 0.5458, 0.7291, 0.4919, 0.6751, 0.4919, 0.7291, 0.5458, 0.6751, 0.1305, 0.2119, 0.1305, 0.2119, 0.1366, 0.2226, 0.1305, 0.2119, 0.1305, 0.2119, 0.1488, 0.1986, 0.1366, 0.2226, 0.1571, 0.2584, 0.1366, 0.2226, 0.2649, 0.2086, 0.2877, 0.2209, 0.2649, 0.2086, 0.2102, 0.2119, 0.2102, 0.2119, 0.2649, 0.2086, 0.1488, 0.1986, 0.1488, 0.1986, 0.2102, 0.2119, 0.1571, 0.2584, 0.2127, 0.2725, 0.1571, 0.2584, 0.3575, 0.2587, 0.3575, 0.2587, 0.3791, 0.2482, 0.4937, 0.2424, 0.4126, 0.2318, 0.4937, 0.2424, 0.3791, 0.2482, 0.3791, 0.2482, 0.4126, 0.2318, 0.2642, 0.3037, 0.2642, 0.3037, 0.2948, 0.3463, 0.2642, 0.3037, 0.2642, 0.3037, 0.2483, 0.2816, 0.3662, 0.3679, 0.3662, 0.3679, 0.3363, 0.3662, 0.3711, 0.4127, 0.3711, 0.4127, 0.3595, 0.4543, 0.3528, 0.478, 0.3528, 0.478, 0.3595, 0.4543, 0.3662, 0.3679, 0.3662, 0.3679, 0.3711, 0.4127, 0.2127, 0.2725, 0.2127, 0.2725, 0.2483, 0.2816, 0.2877, 0.2209, 0.2877, 0.2209, 0.3575, 0.2587, 0.3363, 0.3662, 0.3363, 0.3662, 0.2948, 0.3463, 0.625, 0.2285, 0.5271, 0.2468, 0.625, 0.2285, 0.6897, 0.2103, 0.6802, 0.2253, 0.6897, 0.2103, 0.6802, 0.2253, 0.6582, 0.26, 0.6802, 0.2253, 0.6582, 0.26, 0.625, 0.2285, 0.6582, 0.26, 0.7613, 0.2065, 0.7613, 0.2065, 0.8159, 0.2036, 0.9071, 0.2053, 0.9071, 0.2053, 0.899, 0.2202, 0.8656, 0.1903, 0.8656, 0.1903, 0.9071, 0.2053, 0.8756, 0.2633, 0.899, 0.2202, 0.8756, 0.2633, 0.8159, 0.2036, 0.8159, 0.2036, 0.8656, 0.1903, 0.8756, 0.2633, 0.8756, 0.2633, 0.8076, 0.2683, 0.7344, 0.3178, 0.7246, 0.3314, 0.7344, 0.3178, 0.7246, 0.3314, 0.7246, 0.3314, 0.6715, 0.3629, 0.6647, 0.4083, 0.6647, 0.4083, 0.6532, 0.4857, 0.6715, 0.3629, 0.6715, 0.3629, 0.6647, 0.4083, 0.7545, 0.2899, 0.7936, 0.274, 0.7545, 0.2899, 0.8076, 0.2683, 0.8076, 0.2683, 0.7936, 0.274, 0.7613, 0.2065, 0.6897, 0.2103, 0.7613, 0.2065, 0.7344, 0.3178, 0.7545, 0.2899, 0.7344, 0.3178, 0.3479, 0.4956, 0.3479, 0.4956, 0.3147, 0.5935, 0.3202, 0.6244, 0.3202, 0.6244, 0.3313, 0.6864, 0.3147, 0.5935, 0.3147, 0.5935, 0.3202, 0.6244, 0.3598, 0.7413, 0.3778, 0.776, 0.3598, 0.7413, 0.3466, 0.7158, 0.3598, 0.7413, 0.3466, 0.7158, 0.4375, 0.7781, 0.4914, 0.78, 0.4375, 0.7781, 0.3778, 0.776, 0.4375, 0.7781, 0.3778, 0.776, 0.3313, 0.6864, 0.3313, 0.6864, 0.3466, 0.7158, 0.6592, 0.5094, 0.6798, 0.5918, 0.6592, 0.5094, 0.6762, 0.624, 0.6702, 0.6776, 0.6762, 0.624, 0.6798, 0.5918, 0.6798, 0.5918, 0.6762, 0.624, 0.6151, 0.7596, 0.6151, 0.7596, 0.5922, 0.7691, 0.5602, 0.7824, 0.5922, 0.7691, 0.5602, 0.7824, 0.6632, 0.7395, 0.6632, 0.7395, 0.6151, 0.7596, 0.6702, 0.6776, 0.6632, 0.7395, 0.6702, 0.6776, 0.3528, 0.478, 0.3595, 0.4543, 0.3479, 0.4956, 0.4379, 0.5133, 0.4379, 0.4594, 0.4919, 0.5133, 0.3595, 0.4543, 0.4379, 0.4594, 0.384, 0.5133, 0.3528, 0.478, 0.3479, 0.4956, 0.3595, 0.4543, 0.4379, 0.4594, 0.4379, 0.5133, 0.4919, 0.4594, 0.3595, 0.4543, 0.384, 0.5133, 0.4379, 0.4594, 0.5458, 0.5133, 0.5458, 0.4594, 0.5997, 0.5133, 0.5997, 0.4594, 0.6532, 0.4857, 0.5997, 0.5133, 0.5458, 0.4594, 0.5458, 0.5133, 0.5997, 0.4594, 0.5997, 0.4594, 0.5997, 0.5133, 0.6532, 0.4857, 0.3528, 0.478, 0.3528, 0.478, 0.3479, 0.4956, 0.6532, 0.4857, 0.6532, 0.4857, 0.6592, 0.5094, 0.4919, 0.5133, 0.4919, 0.4594, 0.5458, 0.5133, 0.4919, 0.4594, 0.4919, 0.5133, 0.5458, 0.4594, 0.5271, 0.2468, 0.4937, 0.2424, 0.5271, 0.2468, 0.4914, 0.78, 0.5602, 0.7824, 0.4914, 0.78])
me_mesh.materials.append(mat_gravityspitter01)
me_mesh.use_remesh_preserve_volume = False
me_mesh.use_remesh_preserve_attributes = False
me_mesh.use_mirror_vertex_groups = False
me_mesh.update()
arm_armature_001 = bpy.data.armatures.new('Armature.001')  # bones are not reproduced

# ---- objects
ob_armature = bpy.data.objects.new('Armature', arm_armature_001)
ob_gravityspitter01 = bpy.data.objects.new('GravitySpitter01', me_mesh)

# ---- transforms, parenting, visibility, modifiers, constraints
ob_armature.location = (0.0, 0.0, 0.0)
ob_armature.lineart.crease_threshold = 0.0
ob_gravityspitter01.parent = ob_armature
ob_gravityspitter01.location = (0.0, 0.0, 0.0)
ob_gravityspitter01.lineart.crease_threshold = 0.0
_vg = ob_gravityspitter01.vertex_groups.new(name='Bone')
_vg = ob_gravityspitter01.vertex_groups.new(name='Bone.001')
for _i, _w in zip([12, 13, 14, 22, 24, 65, 66, 67, 70, 73, 75, 76, 77, 78, 79, 80, 81, 82, 91, 92, 93, 94, 106, 107, 108, 111, 113, 152, 153, 154, 157, 158, 159, 160, 161, 162, 163, 164, 181], [0.06215, 0.161, 0.8195, 0.1674, 0.8353, 0.06245, 0.1625, 0.8125, 0.009269, 0.002781, 0.2319, 0.1445, 0.4122, 0.2153, 0.09058, 0.05781, 0.1193, 0.07022, 0.0254, 0.0002813, 0.03681, 0.005174, 0.8272, 0.1156, 0.004043, 0.6253, 0.1177, 0.8209, 0.116, 0.005115, 0.3914, 0.1852, 0.1724, 0.01623, 0.1011, 0.06037, 0.02891, 0.01409, 0.02624]): _vg.add([_i], _w, 'REPLACE')
_vg = ob_gravityspitter01.vertex_groups.new(name='Bone.002')
for _i, _w in zip([10, 11, 12, 13, 14, 16, 17, 18, 19, 20, 21, 22, 23, 24, 25, 26, 27, 28, 30, 31, 32, 33, 34, 38, 63, 64, 65, 66, 67, 69, 70, 71, 72, 73, 74, 75, 76, 77, 78, 79, 80, 81, 82, 83, 84, 85, 86, 87, 89, 90, 91, 92, 93, 94, 95, 96, 97, 98, 106, 111, 112, 152, 157, 158, 159, 161, 162, 163, 164, 181, 182, 183, 184, 185], [0.0131, 0.2427, 0.5986, 0.6495, 0.1062, 0.2528, 0.8348, 0.6407, 0.1213, 0.3152, 0.1677, 0.7789, 0.9135, 0.1318, 0.9578, 0.3218, 0.1124, 0.08695, 0.09372, 0.02427, 0.06944, 0.01732, 0.01089, 0.03168, 0.01326, 0.2426, 0.5973, 0.6441, 0.1062, 0.2526, 0.7958, 0.6346, 0.1213, 0.3145, 0.1692, 0.4776, 0.4039, 0.2315, 0.235, 0.2804, 0.1799, 0.191, 0.1398, 0.09512, 0.02546, 0.1033, 0.06981, 0.01198, 0.04002, 0.004767, 0.1139, 0.07482, 0.09757, 0.06679, 0.04751, 0.0114, 0.039, 0.006091, 0.01918, 0.008425, 0.007893, 0.02277, 0.09534, 0.1138, 0.02268, 0.1088, 0.09054, 0.02993, 0.03758, 0.0698, 0.05029, 0.0316, 0.01032, 0.0188]): _vg.add([_i], _w, 'REPLACE')
_vg = ob_gravityspitter01.vertex_groups.new(name='Bone.004')
for _i, _w in zip([6, 7, 8, 9, 10, 11, 12, 13, 15, 16, 17, 18, 19, 20, 21, 22, 59, 60, 61, 62, 63, 64, 65, 66, 68, 69, 70, 71, 72, 73, 74, 75, 76, 77, 78, 79, 80, 81, 82, 91], [0.06799, 0.1155, 0.06315, 0.1252, 0.5285, 0.6663, 0.291, 0.1355, 0.9512, 0.5973, 0.1251, 0.1862, 0.005551, 0.07646, 0.02766, 0.0138, 0.06683, 0.1014, 0.06303, 0.125, 0.5286, 0.6656, 0.2912, 0.1369, 0.9512, 0.5973, 0.1322, 0.1858, 0.00556, 0.0775, 0.02884, 0.09148, 0.08998, 0.03986, 0.05052, 0.06563, 0.03379, 0.03606, 0.0138, 0.002451]): _vg.add([_i], _w, 'REPLACE')
_vg = ob_gravityspitter01.vertex_groups.new(name='Bone.005')
for _i, _w in zip([5, 6, 7, 8, 9, 10, 16, 58, 59, 60, 61, 62, 63, 69], [0.04867, 0.04725, 0.08122, 0.3504, 0.7044, 0.4171, 0.08604, 0.05074, 0.04563, 0.07131, 0.3498, 0.7043, 0.4169, 0.08604]): _vg.add([_i], _w, 'REPLACE')
_vg = ob_gravityspitter01.vertex_groups.new(name='Bone.006')
for _i, _w in zip([4, 5, 6, 7, 8, 9, 11, 57, 58, 59, 60, 61, 62, 64], [0.008106, 0.05207, 0.5368, 0.6592, 0.2491, 0.08831, 0.044, 0.007735, 0.05388, 0.5399, 0.7008, 0.2506, 0.0889, 0.04476]): _vg.add([_i], _w, 'REPLACE')
_vg = ob_gravityspitter01.vertex_groups.new(name='Bone.007')
for _i, _w in zip([0, 1, 2, 3, 4, 5, 6, 7, 8, 9, 53, 54, 55, 56, 57, 58, 59, 60, 61, 62], [0.9959, 0.9949, 0.9957, 0.9842, 0.9623, 0.8863, 0.3353, 0.1249, 0.3344, 0.07632, 0.9959, 0.995, 0.9957, 0.9842, 0.9623, 0.8828, 0.3344, 0.1097, 0.3336, 0.07609]): _vg.add([_i], _w, 'REPLACE')
_vg = ob_gravityspitter01.vertex_groups.new(name='Bone.003')
for _i, _w in zip([14, 19, 20, 21, 30, 67, 72, 73, 74, 75, 76, 77, 78, 79, 80, 81, 82, 83, 85, 86, 89, 90, 91, 92, 93, 94, 95, 96, 97, 98, 106, 107, 108, 109, 110, 111, 112, 113, 114, 115, 116, 117, 118, 119, 120, 121, 122, 123, 124, 135, 137, 138, 141, 143, 144, 145, 146, 152, 153, 154, 155, 156, 157, 158, 159, 160, 161, 162, 163, 164, 165, 166, 167, 168, 169, 170, 181, 182, 183, 184, 185, 186, 187, 188, 189, 190, 191, 192], [0.01468, 0.02006, 0.02227, 0.02316, 0.01915, 0.01996, 0.0201, 0.02843, 0.02768, 0.0788, 0.1191, 0.1521, 0.2316, 0.1306, 0.1195, 0.2306, 0.1873, 0.02231, 0.05927, 0.05127, 0.02843, 0.002854, 0.09839, 0.07546, 0.1393, 0.09804, 0.05413, 0.02198, 0.06588, 0.03274, 0.0869, 0.4908, 0.1328, 0.00375, 0.04687, 0.2999, 0.9271, 0.711, 0.8887, 0.2493, 0.0918, 0.5518, 0.245, 0.09778, 0.4679, 0.03532, 0.1222, 0.5399, 0.2094, 0.03386, 0.1141, 0.05815, 0.01161, 0.1494, 0.06634, 0.04641, 0.0128, 0.08599, 0.4877, 0.1297, 0.003536, 0.04708, 0.2703, 0.4246, 0.3868, 0.8233, 0.373, 0.2597, 0.577, 0.305, 0.07811, 0.4663, 0.01474, 0.1203, 0.5406, 0.2113, 0.1735, 0.1115, 0.1834, 0.1046, 0.06996, 0.03227, 0.06132, 0.02191, 0.151, 0.06668, 0.04866, 0.01387]): _vg.add([_i], _w, 'REPLACE')
_vg = ob_gravityspitter01.vertex_groups.new(name='Bone.008')
for _i, _w in zip([76, 77, 78, 79, 81, 82, 93, 106, 107, 108, 109, 110, 111, 113, 114, 117, 118, 119, 120, 121, 122, 123, 124, 133, 143, 152, 153, 154, 155, 156, 157, 158, 159, 160, 161, 162, 163, 164, 165, 166, 167, 168, 169, 170, 179, 181, 183, 189], [0.002644, 0.05104, 0.04952, 0.0008933, 0.03536, 0.0179, 0.0009221, 0.004947, 0.2469, 0.5069, 0.07682, 0.1386, 0.01234, 0.1342, 0.05387, 0.05907, 0.0256, 0.8329, 0.4693, 0.467, 0.4888, 0.1863, 0.04437, 0.2253, 0.0137, 0.01006, 0.2486, 0.5085, 0.07648, 0.1385, 0.1284, 0.079, 0.3086, 0.07627, 0.06156, 0.04071, 0.07921, 0.05428, 0.8433, 0.4692, 0.4744, 0.4903, 0.1868, 0.04534, 0.2195, 0.01325, 0.01988, 0.01437]): _vg.add([_i], _w, 'REPLACE')
_vg = ob_gravityspitter01.vertex_groups.new(name='Bone.009')
for _i, _w in zip([107, 108, 109, 110, 119, 121, 122, 133, 153, 154, 155, 156, 159, 165, 167, 168, 179], [0.08713, 0.2248, 0.4761, 0.5501, 0.02469, 0.343, 0.278, 0.2428, 0.08726, 0.2252, 0.4762, 0.5503, 0.02489, 0.02998, 0.3811, 0.2843, 0.2671]): _vg.add([_i], _w, 'REPLACE')
_vg = ob_gravityspitter01.vertex_groups.new(name='Bone.010')
for _i, _w in zip([107, 108, 109, 110, 121, 122, 125, 126, 127, 128, 129, 130, 131, 132, 133, 134, 153, 154, 155, 156, 167, 168, 171, 172, 173, 174, 175, 176, 177, 178, 179, 180], [0.02714, 0.09997, 0.4075, 0.247, 0.1343, 0.09459, 0.9031, 0.999, 0.1517, 0.512, 0.05104, 0.08256, 0.001432, 0.001458, 0.4935, 0.763, 0.02723, 0.09995, 0.4079, 0.2469, 0.1021, 0.08911, 0.9041, 0.999, 0.1516, 0.5118, 0.04581, 0.07532, 0.0007, 0.001453, 0.477, 0.7596]): _vg.add([_i], _w, 'REPLACE')
_vg = ob_gravityspitter01.vertex_groups.new(name='Bone.011')
for _i, _w in zip([125, 127, 128, 129, 130, 131, 132, 134, 171, 173, 174, 175, 176, 177, 178, 180], [0.06625, 0.8457, 0.4836, 0.9482, 0.9166, 0.9739, 0.9739, 0.1957, 0.06555, 0.8458, 0.4838, 0.9513, 0.9239, 0.9743, 0.9739, 0.1983]): _vg.add([_i], _w, 'REPLACE')
_vg = ob_gravityspitter01.vertex_groups.new(name='Bone.012')
for _i, _w in zip([18, 19, 20, 21, 23, 26, 27, 28, 29, 30, 32, 38, 71, 72, 73, 74, 76, 79, 80, 81, 82, 83, 85, 86, 91, 92, 93, 115, 116, 117, 118, 123, 124, 135, 137, 162, 169, 170], [0.01587, 0.05747, 0.1426, 0.08034, 0.01148, 0.3725, 0.1151, 0.7985, 0.0316, 0.03919, 0.03065, 0.0192, 0.01292, 0.05746, 0.1443, 0.07946, 0.008083, 0.05624, 0.05079, 0.0178, 0.02013, 0.03933, 0.03303, 0.005179, 0.02425, 0.002837, 0.009545, 0.5416, 0.1171, 0.1453, 0.07804, 0.02356, 0.01324, 0.00918, 0.01629, 0.001579, 0.01851, 0.01066]): _vg.add([_i], _w, 'REPLACE')
_vg = ob_gravityspitter01.vertex_groups.new(name='Bone.013')
for _i, _w in zip([18, 19, 20, 21, 26, 27, 28, 29, 30, 31, 32, 33, 34, 35, 36, 37, 38, 39, 46, 71, 72, 73, 74, 75, 76, 77, 78, 79, 80, 81, 82, 83, 84, 85, 86, 87, 88, 89, 90, 91, 92, 93, 94, 95, 96, 97, 98, 99, 102, 104, 115, 116, 117, 118, 123, 124, 135, 136, 137, 138, 141, 143, 144, 145, 146, 151, 158, 161, 162, 163, 164, 169, 170, 181, 182, 183, 184, 185, 186, 187, 188, 189, 190, 191, 192, 197], [0.03253, 0.2073, 0.2095, 0.289, 0.1614, 0.4701, 0.07788, 0.8869, 0.1624, 0.0617, 0.1533, 0.07006, 0.05025, 0.01643, 0.02744, 0.0005161, 0.1407, 0.02881, 0.007323, 0.03253, 0.2073, 0.1983, 0.2838, 0.001294, 0.06057, 0.00583, 0.05915, 0.1168, 0.1447, 0.1003, 0.1284, 0.1623, 0.06224, 0.147, 0.1013, 0.05088, 0.01721, 0.06781, 0.03578, 0.1285, 0.1002, 0.1222, 0.0987, 0.07209, 0.04668, 0.07204, 0.04573, 0.008009, 0.01102, 0.004765, 0.1226, 0.5755, 0.1242, 0.3386, 0.08935, 0.2616, 0.1499, 0.04732, 0.1752, 0.08615, 0.03532, 0.1811, 0.07775, 0.05598, 0.02223, 0.0007546, 0.04562, 0.0969, 0.1466, 0.09289, 0.2278, 0.08834, 0.2591, 0.1332, 0.1004, 0.1634, 0.1003, 0.06952, 0.03739, 0.06194, 0.02618, 0.1812, 0.07764, 0.05698, 0.0232, 0.0006705]): _vg.add([_i], _w, 'REPLACE')
_vg = ob_gravityspitter01.vertex_groups.new(name='Bone.014')
for _i, _w in zip([19, 20, 21, 26, 27, 29, 30, 31, 32, 33, 34, 35, 36, 37, 38, 39, 40, 42, 43, 46, 47, 48, 49, 50, 72, 73, 74, 76, 78, 79, 80, 81, 82, 83, 84, 85, 86, 87, 88, 89, 90, 91, 92, 93, 94, 95, 96, 97, 98, 99, 100, 101, 102, 103, 104, 115, 116, 117, 118, 123, 124, 135, 136, 137, 138, 139, 141, 142, 143, 144, 145, 146, 149, 151, 158, 161, 162, 163, 164, 169, 170, 181, 182, 183, 184, 185, 186, 187, 188, 189, 190, 191, 192, 195, 197], [0.2804, 0.08203, 0.1723, 0.05717, 0.1784, 0.05067, 0.3175, 0.1548, 0.3739, 0.293, 0.1236, 0.07651, 0.1432, 0.07598, 0.551, 0.3208, 0.964, 0.1062, 0.03954, 0.06379, 0.05266, 0.03715, 0.008156, 0.01426, 0.2804, 0.08192, 0.169, 0.02034, 0.02013, 0.0706, 0.1125, 0.06233, 0.09109, 0.311, 0.1528, 0.2087, 0.1583, 0.1229, 0.07649, 0.1143, 0.07615, 0.1383, 0.1241, 0.1078, 0.1017, 0.09819, 0.07101, 0.0833, 0.06068, 0.06352, 0.05248, 0.03703, 0.04804, 0.0148, 0.02612, 0.008764, 0.1303, 0.04382, 0.1378, 0.03305, 0.1599, 0.5501, 0.1443, 0.3176, 0.1575, 0.037, 0.07369, 0.02466, 0.2275, 0.1014, 0.07332, 0.04478, 0.0005351, 0.01679, 0.00304, 0.05257, 0.0818, 0.02926, 0.08364, 0.03233, 0.1569, 0.09991, 0.09178, 0.1183, 0.09285, 0.07261, 0.05033, 0.06504, 0.03759, 0.223, 0.1001, 0.07398, 0.04553, 0.0004028, 0.01657]): _vg.add([_i], _w, 'REPLACE')
_vg = ob_gravityspitter01.vertex_groups.new(name='Bone.015')
for _i, _w in zip([19, 20, 21, 27, 30, 31, 32, 33, 34, 35, 36, 37, 38, 39, 41, 42, 43, 44, 45, 46, 47, 48, 49, 50, 51, 52, 72, 73, 74, 76, 78, 79, 80, 81, 82, 83, 84, 85, 86, 87, 88, 89, 90, 91, 92, 93, 94, 95, 96, 97, 98, 99, 100, 101, 102, 103, 104, 105, 116, 117, 118, 123, 124, 135, 136, 137, 138, 139, 140, 141, 142, 143, 144, 145, 146, 147, 148, 149, 150, 151, 158, 161, 162, 163, 164, 169, 170, 181, 182, 183, 184, 185, 186, 187, 188, 189, 190, 191, 192, 193, 194, 195, 196, 197], [0.1369, 0.05172, 0.1023, 0.06434, 0.1723, 0.3974, 0.2098, 0.3958, 0.3852, 0.2327, 0.4469, 0.2543, 0.1707, 0.5309, 0.9943, 0.6194, 0.2138, 0.9776, 0.01383, 0.1938, 0.1615, 0.1354, 0.1108, 0.1039, 0.01513, 0.06719, 0.1369, 0.05301, 0.1027, 0.0236, 0.03374, 0.07178, 0.1202, 0.07736, 0.1238, 0.1707, 0.3945, 0.1814, 0.2421, 0.3811, 0.2314, 0.2523, 0.1974, 0.1707, 0.2084, 0.173, 0.2085, 0.2123, 0.18, 0.2085, 0.1708, 0.1915, 0.16, 0.135, 0.1394, 0.1038, 0.1168, 0.06791, 0.05029, 0.01625, 0.09624, 0.02906, 0.1506, 0.1812, 0.6862, 0.2308, 0.4839, 0.6967, 0.1899, 0.494, 0.2505, 0.2105, 0.3839, 0.3661, 0.2489, 0.08193, 0.0713, 0.134, 0.09617, 0.1769, 0.01852, 0.07194, 0.1248, 0.05132, 0.1148, 0.02987, 0.1508, 0.1888, 0.2441, 0.2134, 0.3365, 0.2425, 0.1779, 0.3394, 0.2062, 0.2096, 0.3845, 0.3619, 0.2492, 0.09209, 0.07149, 0.1318, 0.09617, 0.176]): _vg.add([_i], _w, 'REPLACE')
_vg = ob_gravityspitter01.vertex_groups.new(name='Bone.016')
for _i, _w in zip([19, 20, 21, 27, 30, 31, 32, 33, 34, 35, 36, 37, 38, 39, 42, 43, 45, 46, 47, 48, 49, 50, 51, 52, 72, 73, 74, 76, 78, 79, 80, 81, 82, 83, 84, 85, 86, 87, 88, 89, 90, 91, 92, 93, 94, 95, 96, 97, 98, 99, 100, 101, 102, 103, 104, 105, 118, 123, 124, 135, 136, 137, 138, 139, 140, 141, 142, 143, 144, 145, 146, 147, 148, 149, 150, 151, 158, 161, 162, 163, 164, 169, 170, 181, 182, 183, 184, 185, 186, 187, 188, 189, 190, 191, 192, 193, 194, 195, 196, 197], [0.1059, 0.03821, 0.08055, 0.002094, 0.1285, 0.2854, 0.1027, 0.1594, 0.356, 0.5979, 0.3179, 0.6039, 0.03492, 0.07473, 0.2336, 0.7118, 0.9651, 0.661, 0.7149, 0.7586, 0.8274, 0.8123, 0.9502, 0.8766, 0.1059, 0.04233, 0.08367, 0.03217, 0.04462, 0.08087, 0.1428, 0.08932, 0.151, 0.1325, 0.2879, 0.1955, 0.3025, 0.3583, 0.5979, 0.431, 0.5982, 0.2258, 0.3309, 0.234, 0.3388, 0.4564, 0.5966, 0.4671, 0.6142, 0.6623, 0.7158, 0.759, 0.7176, 0.8109, 0.7592, 0.8742, 0.04151, 0.005773, 0.09959, 0.01984, 0.08264, 0.09116, 0.1752, 0.2222, 0.7723, 0.3361, 0.6543, 0.1391, 0.3208, 0.4177, 0.6083, 0.886, 0.8823, 0.7881, 0.8454, 0.721, 0.02499, 0.07809, 0.1379, 0.04533, 0.1019, 0.00734, 0.1017, 0.2205, 0.3233, 0.1867, 0.2749, 0.459, 0.6338, 0.4119, 0.6376, 0.1414, 0.3207, 0.418, 0.606, 0.8244, 0.8808, 0.7898, 0.8454, 0.7221]): _vg.add([_i], _w, 'REPLACE')
_m = ob_gravityspitter01.modifiers.new('Armature', 'ARMATURE')
_m.object = ob_armature

# ---- collection membership
col_collection_1.objects.link(ob_armature)
col_collection_1.objects.link(ob_gravityspitter01)

# ---- scene / render settings (as saved in the file)
scene.frame_start = 1; scene.frame_end = 12; scene.frame_set(0)
scene.render.engine = 'BLENDER_EEVEE_NEXT'
scene.render.resolution_percentage = 50
scene.render.dither_intensity = 0.0
scene.cycles.use_denoising = False
scene.cycles.samples = 10
scene.cycles.sampling_pattern = 'TABULATED_SOBOL'
scene.cycles.light_sampling_threshold = 0.0
scene.cycles.use_adaptive_sampling = False
scene.cycles.use_light_tree = False
scene.cycles.blur_glossy = 0.0
scene.cycles.pixel_filter_type = 'GAUSSIAN'
scene.cycles.sample_clamp_indirect = 0.0
scene.view_settings.view_transform = 'Standard'
bpy.context.view_layer.update()

# ---- added for rendering (the .blend has no active camera and no usable light): camera, sun
cam_auto = bpy.data.cameras.new('AutoCamera')
cam_auto.lens = 50.0
cam_auto.sensor_width = 36.0
cam_auto.clip_end = 1000.0
ob_auto_camera = bpy.data.objects.new('AutoCamera', cam_auto)
scene.collection.objects.link(ob_auto_camera)
ob_auto_camera.location = (0.186071, -0.222054, 0.16038)
ob_auto_camera.rotation_euler = (1.09748, -7.21219e-08, 0.694738)
scene.camera = ob_auto_camera
light_auto_sun = bpy.data.lights.new('AutoSun', 'SUN')
light_auto_sun.energy = 3.0
light_auto_sun.angle = 0.0523599
ob_auto_sun = bpy.data.objects.new('AutoSun', light_auto_sun)
scene.collection.objects.link(ob_auto_sun)
ob_auto_sun.rotation_euler = (0.872665, 0.174533, 0.523599)
bpy.context.view_layer.update()
